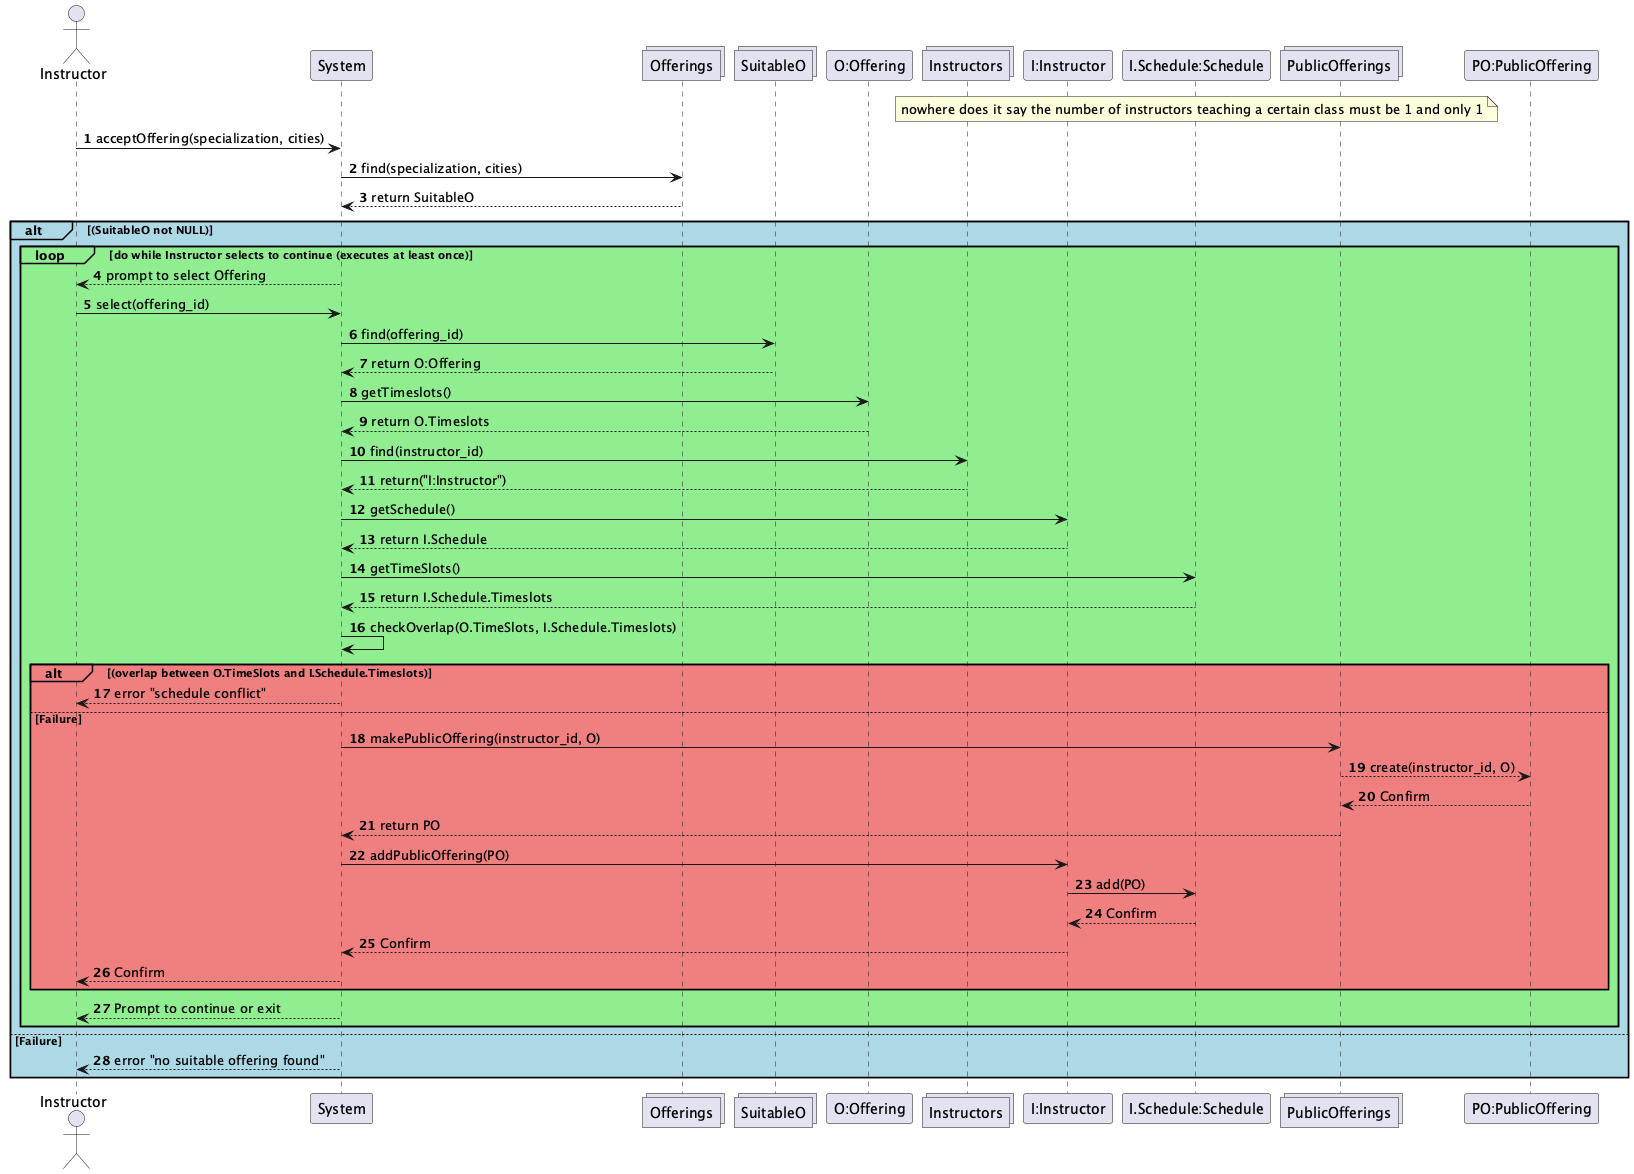

The diagram above was rendered by PlantUML. Its source (embedded in the PNG):
@startuml
actor Instructor
participant System
collections Offerings
collections SuitableO
participant "O:Offering"
collections Instructors
participant "I:Instructor"
participant "I.Schedule:Schedule"
collections PublicOfferings
participant "PO:PublicOffering"
note over of "I.Schedule:Schedule": nowhere does it say the number of instructors teaching a certain class must be 1 and only 1

autonumber

Instructor -> System : acceptOffering(specialization, cities)
System -> Offerings : find(specialization, cities)
Offerings --> System : return SuitableO

alt#LightBlue #LightBlue (SuitableO not NULL)
    loop#LightGreen #LightGreen do while Instructor selects to continue (executes at least once)
        System --> Instructor : prompt to select Offering
        Instructor -> System : select(offering_id)
        System -> SuitableO : find(offering_id)
        SuitableO --> System : return O:Offering
        System -> "O:Offering" : getTimeslots()
        "O:Offering" --> System : return O.Timeslots
        System -> "Instructors" : find(instructor_id)
        Instructors --> System : return("I:Instructor")
        System -> "I:Instructor" : getSchedule()
        "I:Instructor" --> System : return I.Schedule
        System -> "I.Schedule:Schedule" : getTimeSlots()
        "I.Schedule:Schedule" --> System : return I.Schedule.Timeslots

        System -> System : checkOverlap(O.TimeSlots, I.Schedule.Timeslots)

        alt#LightCoral #LightCoral (overlap between O.TimeSlots and I.Schedule.Timeslots)
            System --> Instructor : error "schedule conflict"
        else #LightCoral Failure
            System -> PublicOfferings : makePublicOffering(instructor_id, O)
            PublicOfferings --> "PO:PublicOffering" : create(instructor_id, O)
            "PO:PublicOffering" --> PublicOfferings : Confirm
            PublicOfferings --> System : return PO
            System -> "I:Instructor" : addPublicOffering(PO)
            "I:Instructor" -> "I.Schedule:Schedule" : add(PO)
            "I.Schedule:Schedule" --> "I:Instructor" : Confirm
            "I:Instructor" --> System : Confirm
            System --> Instructor : Confirm
        end
        System --> Instructor: Prompt to continue or exit
    end
else #LightBlue Failure
    System --> Instructor : error "no suitable offering found"
end

@enduml